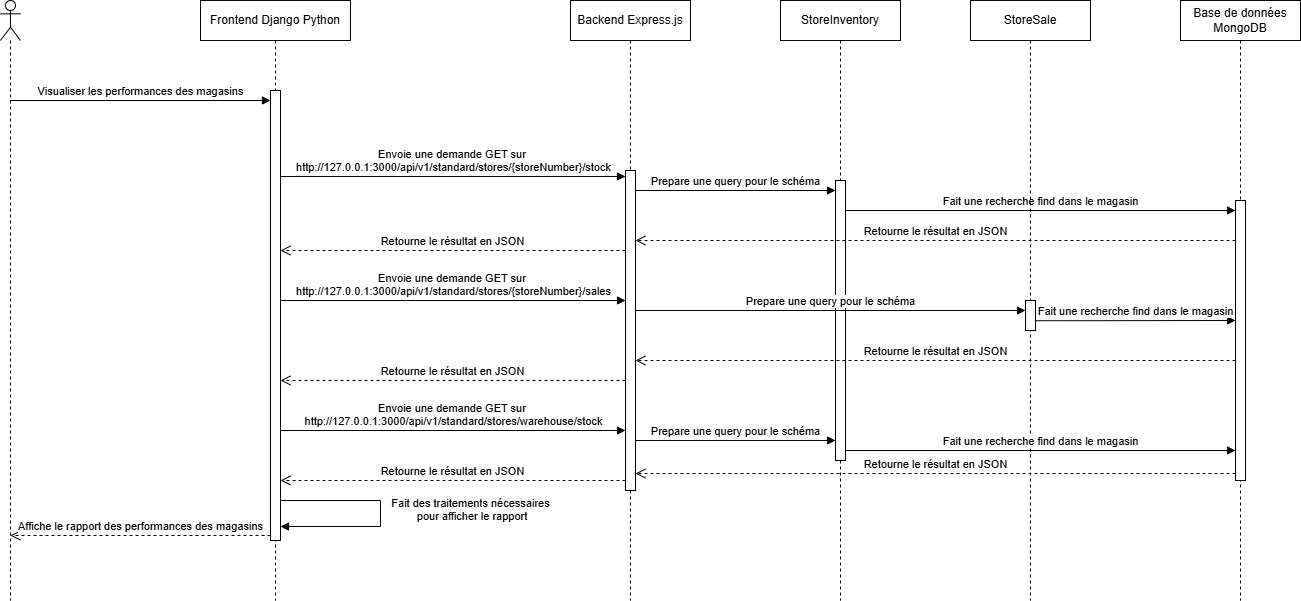

The diagram above was exported from draw.io. Its source (the exported page's mxGraphModel, read from the mxfile embedded in the PNG):
<mxGraphModel dx="703" dy="808" grid="1" gridSize="10" guides="1" tooltips="1" connect="1" arrows="1" fold="1" page="1" pageScale="1" pageWidth="850" pageHeight="1100" math="0" shadow="0">
  <root>
    <mxCell id="0" />
    <mxCell id="1" parent="0" />
    <mxCell id="aM9ryv3xv72pqoxQDRHE-5" value="Frontend Django Python" style="shape=umlLifeline;perimeter=lifelinePerimeter;whiteSpace=wrap;html=1;container=0;dropTarget=0;collapsible=0;recursiveResize=0;outlineConnect=0;portConstraint=eastwest;newEdgeStyle={&quot;edgeStyle&quot;:&quot;elbowEdgeStyle&quot;,&quot;elbow&quot;:&quot;vertical&quot;,&quot;curved&quot;:0,&quot;rounded&quot;:0};" parent="1" vertex="1">
      <mxGeometry x="260" y="30" width="150" height="600" as="geometry" />
    </mxCell>
    <mxCell id="aM9ryv3xv72pqoxQDRHE-6" value="" style="html=1;points=[];perimeter=orthogonalPerimeter;outlineConnect=0;targetShapes=umlLifeline;portConstraint=eastwest;newEdgeStyle={&quot;edgeStyle&quot;:&quot;elbowEdgeStyle&quot;,&quot;elbow&quot;:&quot;vertical&quot;,&quot;curved&quot;:0,&quot;rounded&quot;:0};" parent="aM9ryv3xv72pqoxQDRHE-5" vertex="1">
      <mxGeometry x="70" y="90" width="10" height="450" as="geometry" />
    </mxCell>
    <mxCell id="aM9ryv3xv72pqoxQDRHE-7" value="Visualiser les performances des magasins" style="html=1;verticalAlign=bottom;endArrow=block;edgeStyle=elbowEdgeStyle;elbow=vertical;curved=0;rounded=0;" parent="1" source="00wRDX6nhMXzsEndpYq1-1" target="aM9ryv3xv72pqoxQDRHE-6" edge="1">
      <mxGeometry x="0.0019" relative="1" as="geometry">
        <mxPoint x="80" y="130" as="sourcePoint" />
        <Array as="points">
          <mxPoint x="165" y="130" />
        </Array>
        <mxPoint x="300" y="130" as="targetPoint" />
        <mxPoint as="offset" />
      </mxGeometry>
    </mxCell>
    <mxCell id="00wRDX6nhMXzsEndpYq1-1" value="" style="shape=umlLifeline;perimeter=lifelinePerimeter;whiteSpace=wrap;html=1;container=1;dropTarget=0;collapsible=0;recursiveResize=0;outlineConnect=0;portConstraint=eastwest;newEdgeStyle={&quot;curved&quot;:0,&quot;rounded&quot;:0};participant=umlActor;" parent="1" vertex="1">
      <mxGeometry x="60" y="30" width="20" height="600" as="geometry" />
    </mxCell>
    <mxCell id="00wRDX6nhMXzsEndpYq1-3" value="Backend Express.js" style="shape=umlLifeline;perimeter=lifelinePerimeter;whiteSpace=wrap;html=1;container=0;dropTarget=0;collapsible=0;recursiveResize=0;outlineConnect=0;portConstraint=eastwest;newEdgeStyle={&quot;edgeStyle&quot;:&quot;elbowEdgeStyle&quot;,&quot;elbow&quot;:&quot;vertical&quot;,&quot;curved&quot;:0,&quot;rounded&quot;:0};" parent="1" vertex="1">
      <mxGeometry x="630" y="30" width="120" height="600" as="geometry" />
    </mxCell>
    <mxCell id="00wRDX6nhMXzsEndpYq1-4" value="" style="html=1;points=[];perimeter=orthogonalPerimeter;outlineConnect=0;targetShapes=umlLifeline;portConstraint=eastwest;newEdgeStyle={&quot;edgeStyle&quot;:&quot;elbowEdgeStyle&quot;,&quot;elbow&quot;:&quot;vertical&quot;,&quot;curved&quot;:0,&quot;rounded&quot;:0};" parent="00wRDX6nhMXzsEndpYq1-3" vertex="1">
      <mxGeometry x="55" y="170" width="10" height="320" as="geometry" />
    </mxCell>
    <mxCell id="00wRDX6nhMXzsEndpYq1-5" value="StoreInventory" style="shape=umlLifeline;perimeter=lifelinePerimeter;whiteSpace=wrap;html=1;container=0;dropTarget=0;collapsible=0;recursiveResize=0;outlineConnect=0;portConstraint=eastwest;newEdgeStyle={&quot;edgeStyle&quot;:&quot;elbowEdgeStyle&quot;,&quot;elbow&quot;:&quot;vertical&quot;,&quot;curved&quot;:0,&quot;rounded&quot;:0};" parent="1" vertex="1">
      <mxGeometry x="840" y="30" width="120" height="600" as="geometry" />
    </mxCell>
    <mxCell id="00wRDX6nhMXzsEndpYq1-6" value="" style="html=1;points=[];perimeter=orthogonalPerimeter;outlineConnect=0;targetShapes=umlLifeline;portConstraint=eastwest;newEdgeStyle={&quot;edgeStyle&quot;:&quot;elbowEdgeStyle&quot;,&quot;elbow&quot;:&quot;vertical&quot;,&quot;curved&quot;:0,&quot;rounded&quot;:0};" parent="00wRDX6nhMXzsEndpYq1-5" vertex="1">
      <mxGeometry x="55" y="180" width="10" height="280" as="geometry" />
    </mxCell>
    <mxCell id="00wRDX6nhMXzsEndpYq1-7" value="Base de données MongoDB" style="shape=umlLifeline;perimeter=lifelinePerimeter;whiteSpace=wrap;html=1;container=0;dropTarget=0;collapsible=0;recursiveResize=0;outlineConnect=0;portConstraint=eastwest;newEdgeStyle={&quot;edgeStyle&quot;:&quot;elbowEdgeStyle&quot;,&quot;elbow&quot;:&quot;vertical&quot;,&quot;curved&quot;:0,&quot;rounded&quot;:0};" parent="1" vertex="1">
      <mxGeometry x="1240" y="30" width="120" height="600" as="geometry" />
    </mxCell>
    <mxCell id="00wRDX6nhMXzsEndpYq1-8" value="" style="html=1;points=[];perimeter=orthogonalPerimeter;outlineConnect=0;targetShapes=umlLifeline;portConstraint=eastwest;newEdgeStyle={&quot;edgeStyle&quot;:&quot;elbowEdgeStyle&quot;,&quot;elbow&quot;:&quot;vertical&quot;,&quot;curved&quot;:0,&quot;rounded&quot;:0};" parent="00wRDX6nhMXzsEndpYq1-7" vertex="1">
      <mxGeometry x="55" y="200" width="10" height="280" as="geometry" />
    </mxCell>
    <mxCell id="00wRDX6nhMXzsEndpYq1-10" value="Envoie une demande GET sur&amp;nbsp;&lt;div&gt;http://127.0.0.1:3000/api/v1/standard/stores/{storeNumber}/stock&lt;/div&gt;" style="html=1;verticalAlign=bottom;endArrow=block;edgeStyle=elbowEdgeStyle;elbow=vertical;curved=0;rounded=0;" parent="1" source="aM9ryv3xv72pqoxQDRHE-6" edge="1">
      <mxGeometry x="0.0029" relative="1" as="geometry">
        <mxPoint x="325" y="206" as="sourcePoint" />
        <Array as="points">
          <mxPoint x="445.51965517241376" y="206" />
        </Array>
        <mxPoint x="685" y="206" as="targetPoint" />
        <mxPoint as="offset" />
      </mxGeometry>
    </mxCell>
    <mxCell id="00wRDX6nhMXzsEndpYq1-11" value="Prepare une query pour le schéma" style="html=1;verticalAlign=bottom;endArrow=block;edgeStyle=elbowEdgeStyle;elbow=vertical;curved=0;rounded=0;" parent="1" source="00wRDX6nhMXzsEndpYq1-4" target="00wRDX6nhMXzsEndpYq1-6" edge="1">
      <mxGeometry relative="1" as="geometry">
        <mxPoint x="710" y="220" as="sourcePoint" />
        <Array as="points">
          <mxPoint x="795.5196551724138" y="220" />
        </Array>
        <mxPoint x="955.1896551724137" y="220" as="targetPoint" />
      </mxGeometry>
    </mxCell>
    <mxCell id="00wRDX6nhMXzsEndpYq1-12" value="Fait une recherche find dans le magasin" style="html=1;verticalAlign=bottom;endArrow=block;edgeStyle=elbowEdgeStyle;elbow=vertical;curved=0;rounded=0;" parent="1" source="00wRDX6nhMXzsEndpYq1-6" target="00wRDX6nhMXzsEndpYq1-8" edge="1">
      <mxGeometry relative="1" as="geometry">
        <mxPoint x="920" y="240" as="sourcePoint" />
        <Array as="points">
          <mxPoint x="1020.5196551724139" y="240" />
        </Array>
        <mxPoint x="1190" y="240" as="targetPoint" />
      </mxGeometry>
    </mxCell>
    <mxCell id="00wRDX6nhMXzsEndpYq1-13" value="Retourne le résultat en JSON" style="html=1;verticalAlign=bottom;endArrow=open;dashed=1;endSize=8;edgeStyle=elbowEdgeStyle;elbow=vertical;curved=0;rounded=0;" parent="1" source="00wRDX6nhMXzsEndpYq1-8" target="00wRDX6nhMXzsEndpYq1-4" edge="1">
      <mxGeometry relative="1" as="geometry">
        <mxPoint x="930" y="270" as="targetPoint" />
        <Array as="points">
          <mxPoint x="995.3333333333333" y="270" />
        </Array>
        <mxPoint x="1125.3333333333333" y="270" as="sourcePoint" />
      </mxGeometry>
    </mxCell>
    <mxCell id="00wRDX6nhMXzsEndpYq1-14" value="Retourne le résultat en JSON" style="html=1;verticalAlign=bottom;endArrow=open;dashed=1;endSize=8;edgeStyle=elbowEdgeStyle;elbow=vertical;curved=0;rounded=0;" parent="1" source="00wRDX6nhMXzsEndpYq1-4" target="aM9ryv3xv72pqoxQDRHE-6" edge="1">
      <mxGeometry relative="1" as="geometry">
        <mxPoint x="350" y="280" as="targetPoint" />
        <Array as="points">
          <mxPoint x="530.3333333333333" y="280" />
        </Array>
        <mxPoint x="680" y="280" as="sourcePoint" />
      </mxGeometry>
    </mxCell>
    <mxCell id="00wRDX6nhMXzsEndpYq1-15" value="Affiche le rapport des performances des magasins" style="html=1;verticalAlign=bottom;endArrow=open;dashed=1;endSize=8;edgeStyle=elbowEdgeStyle;elbow=vertical;curved=0;rounded=0;" parent="1" edge="1">
      <mxGeometry relative="1" as="geometry">
        <mxPoint x="69.81034482758605" y="564.9999999999999" as="targetPoint" />
        <Array as="points">
          <mxPoint x="145.33333333333331" y="565" />
        </Array>
        <mxPoint x="330" y="565" as="sourcePoint" />
      </mxGeometry>
    </mxCell>
    <mxCell id="fHR2xrAvPm5r8NFcyPEz-1" value="StoreSale" style="shape=umlLifeline;perimeter=lifelinePerimeter;whiteSpace=wrap;html=1;container=0;dropTarget=0;collapsible=0;recursiveResize=0;outlineConnect=0;portConstraint=eastwest;newEdgeStyle={&quot;edgeStyle&quot;:&quot;elbowEdgeStyle&quot;,&quot;elbow&quot;:&quot;vertical&quot;,&quot;curved&quot;:0,&quot;rounded&quot;:0};" parent="1" vertex="1">
      <mxGeometry x="1030" y="30" width="120" height="600" as="geometry" />
    </mxCell>
    <mxCell id="fHR2xrAvPm5r8NFcyPEz-2" value="" style="html=1;points=[];perimeter=orthogonalPerimeter;outlineConnect=0;targetShapes=umlLifeline;portConstraint=eastwest;newEdgeStyle={&quot;edgeStyle&quot;:&quot;elbowEdgeStyle&quot;,&quot;elbow&quot;:&quot;vertical&quot;,&quot;curved&quot;:0,&quot;rounded&quot;:0};" parent="fHR2xrAvPm5r8NFcyPEz-1" vertex="1">
      <mxGeometry x="55" y="300" width="10" height="30" as="geometry" />
    </mxCell>
    <mxCell id="fHR2xrAvPm5r8NFcyPEz-3" value="Envoie une demande GET sur&amp;nbsp;&lt;div&gt;http://127.0.0.1:3000/api/v1/standard/stores/{storeNumber}/sales&lt;/div&gt;" style="html=1;verticalAlign=bottom;endArrow=block;edgeStyle=elbowEdgeStyle;elbow=vertical;curved=0;rounded=0;" parent="1" source="aM9ryv3xv72pqoxQDRHE-6" target="00wRDX6nhMXzsEndpYq1-4" edge="1">
      <mxGeometry x="0.0029" relative="1" as="geometry">
        <mxPoint x="360" y="330" as="sourcePoint" />
        <Array as="points">
          <mxPoint x="465.51965517241376" y="330" />
        </Array>
        <mxPoint x="660" y="330" as="targetPoint" />
        <mxPoint as="offset" />
      </mxGeometry>
    </mxCell>
    <mxCell id="fHR2xrAvPm5r8NFcyPEz-4" value="Prepare une query pour le schéma" style="html=1;verticalAlign=bottom;endArrow=block;edgeStyle=elbowEdgeStyle;elbow=vertical;curved=0;rounded=0;" parent="1" source="00wRDX6nhMXzsEndpYq1-4" target="fHR2xrAvPm5r8NFcyPEz-2" edge="1">
      <mxGeometry relative="1" as="geometry">
        <mxPoint x="730" y="340" as="sourcePoint" />
        <Array as="points">
          <mxPoint x="830.5196551724138" y="340" />
        </Array>
        <mxPoint x="930" y="340" as="targetPoint" />
      </mxGeometry>
    </mxCell>
    <mxCell id="fHR2xrAvPm5r8NFcyPEz-5" value="Fait une recherche find dans le magasin" style="html=1;verticalAlign=bottom;endArrow=block;edgeStyle=elbowEdgeStyle;elbow=vertical;curved=0;rounded=0;" parent="1" target="00wRDX6nhMXzsEndpYq1-8" edge="1">
      <mxGeometry relative="1" as="geometry">
        <mxPoint x="1095" y="350.2380952380952" as="sourcePoint" />
        <Array as="points" />
        <mxPoint x="1285.0000000000002" y="350.2380952380952" as="targetPoint" />
      </mxGeometry>
    </mxCell>
    <mxCell id="fHR2xrAvPm5r8NFcyPEz-6" value="Retourne le résultat en JSON" style="html=1;verticalAlign=bottom;endArrow=open;dashed=1;endSize=8;edgeStyle=elbowEdgeStyle;elbow=vertical;curved=0;rounded=0;" parent="1" source="00wRDX6nhMXzsEndpYq1-8" target="00wRDX6nhMXzsEndpYq1-4" edge="1">
      <mxGeometry relative="1" as="geometry">
        <mxPoint x="730" y="390" as="targetPoint" />
        <Array as="points">
          <mxPoint x="990.3333333333333" y="390" />
        </Array>
        <mxPoint x="1290" y="390" as="sourcePoint" />
      </mxGeometry>
    </mxCell>
    <mxCell id="fHR2xrAvPm5r8NFcyPEz-7" value="Retourne le résultat en JSON" style="html=1;verticalAlign=bottom;endArrow=open;dashed=1;endSize=8;edgeStyle=elbowEdgeStyle;elbow=vertical;curved=0;rounded=0;" parent="1" source="00wRDX6nhMXzsEndpYq1-4" target="aM9ryv3xv72pqoxQDRHE-6" edge="1">
      <mxGeometry relative="1" as="geometry">
        <mxPoint x="390" y="410" as="targetPoint" />
        <Array as="points">
          <mxPoint x="580.3333333333333" y="410" />
        </Array>
        <mxPoint x="735" y="410" as="sourcePoint" />
      </mxGeometry>
    </mxCell>
    <mxCell id="fHR2xrAvPm5r8NFcyPEz-9" value="Envoie une demande GET sur&amp;nbsp;&lt;div&gt;http://127.0.0.1:3000/api/v1/standard/stores/warehouse/stock&lt;/div&gt;" style="html=1;verticalAlign=bottom;endArrow=block;edgeStyle=elbowEdgeStyle;elbow=vertical;curved=0;rounded=0;" parent="1" source="aM9ryv3xv72pqoxQDRHE-6" target="00wRDX6nhMXzsEndpYq1-4" edge="1">
      <mxGeometry x="0.0029" relative="1" as="geometry">
        <mxPoint x="350" y="460" as="sourcePoint" />
        <Array as="points">
          <mxPoint x="455.51965517241376" y="460" />
        </Array>
        <mxPoint x="670" y="460" as="targetPoint" />
        <mxPoint as="offset" />
      </mxGeometry>
    </mxCell>
    <mxCell id="fHR2xrAvPm5r8NFcyPEz-10" value="Prepare une query pour le schéma" style="html=1;verticalAlign=bottom;endArrow=block;edgeStyle=elbowEdgeStyle;elbow=vertical;curved=0;rounded=0;" parent="1" source="00wRDX6nhMXzsEndpYq1-4" target="00wRDX6nhMXzsEndpYq1-6" edge="1">
      <mxGeometry relative="1" as="geometry">
        <mxPoint x="720" y="470" as="sourcePoint" />
        <Array as="points">
          <mxPoint x="820.5196551724139" y="470" />
        </Array>
        <mxPoint x="870" y="470" as="targetPoint" />
      </mxGeometry>
    </mxCell>
    <mxCell id="fHR2xrAvPm5r8NFcyPEz-11" value="Fait une recherche find dans le magasin" style="html=1;verticalAlign=bottom;endArrow=block;edgeStyle=elbowEdgeStyle;elbow=vertical;curved=0;rounded=0;" parent="1" source="00wRDX6nhMXzsEndpYq1-6" target="00wRDX6nhMXzsEndpYq1-8" edge="1">
      <mxGeometry relative="1" as="geometry">
        <mxPoint x="920" y="480" as="sourcePoint" />
        <Array as="points">
          <mxPoint x="1035.5196551724139" y="480" />
        </Array>
        <mxPoint x="1260" y="480" as="targetPoint" />
      </mxGeometry>
    </mxCell>
    <mxCell id="fHR2xrAvPm5r8NFcyPEz-12" value="Retourne le résultat en JSON" style="html=1;verticalAlign=bottom;endArrow=open;dashed=1;endSize=8;edgeStyle=elbowEdgeStyle;elbow=vertical;curved=0;rounded=0;" parent="1" edge="1">
      <mxGeometry relative="1" as="geometry">
        <mxPoint x="695" y="503" as="targetPoint" />
        <Array as="points">
          <mxPoint x="975.3333333333333" y="503" />
        </Array>
        <mxPoint x="1295" y="503" as="sourcePoint" />
      </mxGeometry>
    </mxCell>
    <mxCell id="fHR2xrAvPm5r8NFcyPEz-13" value="Retourne le résultat en JSON" style="html=1;verticalAlign=bottom;endArrow=open;dashed=1;endSize=8;edgeStyle=elbowEdgeStyle;elbow=vertical;curved=0;rounded=0;" parent="1" edge="1">
      <mxGeometry relative="1" as="geometry">
        <mxPoint x="340" y="510" as="targetPoint" />
        <Array as="points">
          <mxPoint x="530.3333333333333" y="510" />
        </Array>
        <mxPoint x="685" y="510" as="sourcePoint" />
      </mxGeometry>
    </mxCell>
    <mxCell id="fHR2xrAvPm5r8NFcyPEz-14" value="Fait des traitements nécessaires&lt;div&gt;&amp;nbsp;pour afficher le rapport&lt;/div&gt;" style="html=1;verticalAlign=bottom;endArrow=block;edgeStyle=elbowEdgeStyle;elbow=vertical;curved=0;rounded=0;" parent="1" edge="1">
      <mxGeometry x="-0.6" y="90" relative="1" as="geometry">
        <mxPoint x="440" y="530" as="sourcePoint" />
        <Array as="points">
          <mxPoint x="565.5196551724138" y="556" />
        </Array>
        <mxPoint x="340" y="556" as="targetPoint" />
        <mxPoint as="offset" />
      </mxGeometry>
    </mxCell>
    <mxCell id="fHR2xrAvPm5r8NFcyPEz-17" value="" style="endArrow=none;html=1;rounded=0;" parent="1" source="aM9ryv3xv72pqoxQDRHE-6" edge="1">
      <mxGeometry width="50" height="50" relative="1" as="geometry">
        <mxPoint x="350" y="530" as="sourcePoint" />
        <mxPoint x="440" y="530" as="targetPoint" />
      </mxGeometry>
    </mxCell>
  </root>
</mxGraphModel>